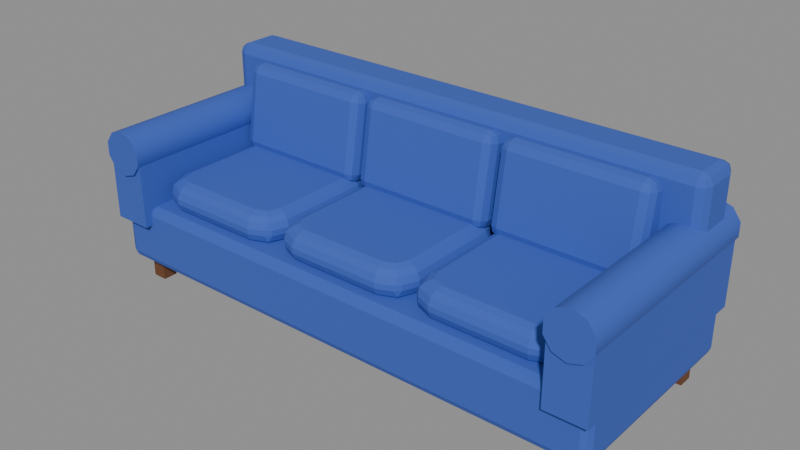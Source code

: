 # Source: sofa.blend  (saved by Blender 5.2.44; exported with 4.5.12 LTS)
import bpy
from mathutils import Matrix  # noqa: F401  (used for matrix-valued properties, if any)

bpy.ops.wm.read_factory_settings(use_empty=True)
scene = bpy.context.scene
scene.name = 'Scene'

# ---- collections
col_sofa = bpy.data.collections.new('Sofa'); scene.collection.children.link(col_sofa)

# ---- materials (node trees are filled in below, after node groups)
mat_blue_cloth = bpy.data.materials.new('Blue cloth')
mat_blue_cloth.diffuse_color = (0.04374, 0.1046, 0.4793, 1.0)
mat_blue_cloth.roughness = 0.9
mat_dark_wood = bpy.data.materials.new('Dark wood')
mat_dark_wood.diffuse_color = (0.147, 0.05448, 0.01938, 1.0)
mat_dark_wood.roughness = 0.8

# ---- material node trees
mat_blue_cloth.use_nodes = True; mat_blue_cloth.node_tree.nodes.clear()
_N = mat_blue_cloth.node_tree.nodes; _L = mat_blue_cloth.node_tree.links
n0 = _N.new('ShaderNodeBsdfPrincipled'); n0.name = 'Principled BSDF'; n0.location = (-200, 100)
n0.inputs[0].default_value = (0.04374, 0.1046, 0.4793, 1.0)
n0.inputs[2].default_value = 0.9
n0.inputs[10].default_value = 0.005
n1 = _N.new('ShaderNodeOutputMaterial'); n1.name = 'Material Output'; n1.location = (200, 100)
_L.new(n0.outputs[0], n1.inputs[0])
n1.is_active_output = True
mat_dark_wood.use_nodes = True; mat_dark_wood.node_tree.nodes.clear()
_N = mat_dark_wood.node_tree.nodes; _L = mat_dark_wood.node_tree.links
n0 = _N.new('ShaderNodeBsdfPrincipled'); n0.name = 'Principled BSDF'; n0.location = (-200, 100)
n0.inputs[0].default_value = (0.147, 0.05448, 0.01938, 1.0)
n0.inputs[2].default_value = 0.8
n0.inputs[10].default_value = 0.005
n1 = _N.new('ShaderNodeOutputMaterial'); n1.name = 'Material Output'; n1.location = (200, 100)
_L.new(n0.outputs[0], n1.inputs[0])
n1.is_active_output = True

# ---- meshes
me_sofa_base = bpy.data.meshes.new('Sofa base')
me_sofa_base.from_pydata([(-1.05, -0.42, 0.1), (1.05, -0.42, 0.1), (1.05, 0.42, 0.1), (-1.05, 0.42, 0.1), (-1.05, -0.42, 0.35), (1.05, -0.42, 0.35), (1.05, 0.42, 0.35), (-1.05, 0.42, 0.35)], [], [(0, 3, 2, 1), (4, 5, 6, 7), (0, 1, 5, 4), (1, 2, 6, 5), (2, 3, 7, 6), (3, 0, 4, 7)])
me_sofa_base.materials.append(mat_blue_cloth)
me_sofa_base.update()
me_sofa_legs = bpy.data.meshes.new('Sofa legs')
me_sofa_legs.from_pydata([(-1.0, -0.36, 0.0), (-0.94, -0.36, 0.0), (-0.94, -0.3, 0.0), (-1.0, -0.3, 0.0), (-1.0, -0.36, 0.13), (-0.94, -0.36, 0.13), (-0.94, -0.3, 0.13), (-1.0, -0.3, 0.13), (-1.0, 0.3, 0.0), (-0.94, 0.3, 0.0), (-0.94, 0.36, 0.0), (-1.0, 0.36, 0.0), (-1.0, 0.3, 0.13), (-0.94, 0.3, 0.13), (-0.94, 0.36, 0.13), (-1.0, 0.36, 0.13), (0.94, -0.36, 0.0), (1.0, -0.36, 0.0), (1.0, -0.3, 0.0), (0.94, -0.3, 0.0), (0.94, -0.36, 0.13), (1.0, -0.36, 0.13), (1.0, -0.3, 0.13), (0.94, -0.3, 0.13), (0.94, 0.3, 0.0), (1.0, 0.3, 0.0), (1.0, 0.36, 0.0), (0.94, 0.36, 0.0), (0.94, 0.3, 0.13), (1.0, 0.3, 0.13), (1.0, 0.36, 0.13), (0.94, 0.36, 0.13)], [], [(0, 3, 2, 1), (4, 5, 6, 7), (0, 1, 5, 4), (1, 2, 6, 5), (2, 3, 7, 6), (3, 0, 4, 7), (8, 11, 10, 9), (12, 13, 14, 15), (8, 9, 13, 12), (9, 10, 14, 13), (10, 11, 15, 14), (11, 8, 12, 15), (16, 19, 18, 17), (20, 21, 22, 23), (16, 17, 21, 20), (17, 18, 22, 21), (18, 19, 23, 22), (19, 16, 20, 23), (24, 27, 26, 25), (28, 29, 30, 31), (24, 25, 29, 28), (25, 26, 30, 29), (26, 27, 31, 30), (27, 24, 28, 31)])
me_sofa_legs.materials.append(mat_dark_wood)
me_sofa_legs.update()
me_sofa_back = bpy.data.meshes.new('Sofa back')
me_sofa_back.from_pydata([(-1.04, 0.2, 0.3), (1.04, 0.2, 0.3), (1.04, 0.4, 0.3), (-1.04, 0.4, 0.3), (-1.04, 0.2, 0.83), (1.04, 0.2, 0.83), (1.04, 0.4, 0.83), (-1.04, 0.4, 0.83)], [], [(0, 3, 2, 1), (4, 5, 6, 7), (0, 1, 5, 4), (1, 2, 6, 5), (2, 3, 7, 6), (3, 0, 4, 7)])
me_sofa_back.materials.append(mat_blue_cloth)
me_sofa_back.update()
me_sofa_arms = bpy.data.meshes.new('Sofa arms')
me_sofa_arms.from_pydata([(0.9, -0.45, 0.28), (1.06, -0.45, 0.28), (1.06, 0.43, 0.28), (0.9, 0.43, 0.28), (0.9, -0.45, 0.57), (1.06, -0.45, 0.57), (1.06, 0.43, 0.57), (0.9, 0.43, 0.57), (1.066, 0.44, 0.5978), (1.033, 0.44, 0.6428), (0.98, 0.44, 0.66), (0.9271, 0.44, 0.6428), (0.8944, 0.44, 0.5978), (0.8944, 0.44, 0.5422), (0.9271, 0.44, 0.4972), (0.98, 0.44, 0.48), (1.033, 0.44, 0.4972), (1.066, 0.44, 0.5422), (1.066, -0.46, 0.5978), (1.033, -0.46, 0.6428), (0.98, -0.46, 0.66), (0.9271, -0.46, 0.6428), (0.8944, -0.46, 0.5978), (0.8944, -0.46, 0.5422), (0.9271, -0.46, 0.4972), (0.98, -0.46, 0.48), (1.033, -0.46, 0.4972), (1.066, -0.46, 0.5422)], [], [(0, 3, 2, 1), (4, 5, 6, 7), (0, 1, 5, 4), (1, 2, 6, 5), (2, 3, 7, 6), (3, 0, 4, 7), (8, 9, 19, 18), (9, 10, 20, 19), (10, 11, 21, 20), (11, 12, 22, 21), (12, 13, 23, 22), (13, 14, 24, 23), (14, 15, 25, 24), (15, 16, 26, 25), (16, 17, 27, 26), (17, 8, 18, 27), (17, 16, 15, 14, 13, 12, 11, 10, 9, 8), (18, 19, 20, 21, 22, 23, 24, 25, 26, 27)])
me_sofa_arms.polygons.foreach_set('use_smooth', [True] * 18)
_k = set([(0, 1), (0, 3), (0, 4), (1, 2), (1, 5), (2, 3), (2, 6), (3, 7), (4, 5), (4, 7), (5, 6), (6, 7), (8, 9), (8, 17), (9, 10), (10, 11), (11, 12), (12, 13), (13, 14), (14, 15), (15, 16), (16, 17), (18, 19), (18, 27), (19, 20), (20, 21), (21, 22), (22, 23), (23, 24), (24, 25), (25, 26), (26, 27)])
me_sofa_arms.attributes.new('sharp_edge', 'BOOLEAN', 'EDGE').data.foreach_set('value', [ (min(e.vertices), max(e.vertices)) in _k for e in me_sofa_arms.edges])
me_sofa_arms.materials.append(mat_blue_cloth)
me_sofa_arms.update()
me_sofa_cushion_a = bpy.data.meshes.new('Sofa cushion A')
me_sofa_cushion_a.from_pydata([(-0.347, 0.1157, 0.33), (-0.3691, 0.1689, 0.33), (-0.4223, 0.191, 0.33), (-0.7857, 0.191, 0.33), (-0.8389, 0.1689, 0.33), (-0.861, 0.1157, 0.33), (-0.861, -0.2557, 0.33), (-0.8389, -0.3089, 0.33), (-0.7857, -0.331, 0.33), (-0.4223, -0.331, 0.33), (-0.3691, -0.3089, 0.33), (-0.347, -0.2557, 0.33), (-0.308, 0.1234, 0.369), (-0.3392, 0.1988, 0.369), (-0.4146, 0.23, 0.369), (-0.7934, 0.23, 0.369), (-0.8688, 0.1988, 0.369), (-0.9, 0.1234, 0.369), (-0.9, -0.2634, 0.369), (-0.8688, -0.3388, 0.369), (-0.7934, -0.37, 0.369), (-0.4146, -0.37, 0.369), (-0.3392, -0.3388, 0.369), (-0.308, -0.2634, 0.369), (-0.308, 0.1234, 0.421), (-0.3392, 0.1988, 0.421), (-0.4146, 0.23, 0.421), (-0.7934, 0.23, 0.421), (-0.8688, 0.1988, 0.421), (-0.9, 0.1234, 0.421), (-0.9, -0.2634, 0.421), (-0.8688, -0.3388, 0.421), (-0.7934, -0.37, 0.421), (-0.4146, -0.37, 0.421), (-0.3392, -0.3388, 0.421), (-0.308, -0.2634, 0.421), (-0.347, 0.1157, 0.46), (-0.3691, 0.1689, 0.46), (-0.4223, 0.191, 0.46), (-0.7857, 0.191, 0.46), (-0.8389, 0.1689, 0.46), (-0.861, 0.1157, 0.46), (-0.861, -0.2557, 0.46), (-0.8389, -0.3089, 0.46), (-0.7857, -0.331, 0.46), (-0.4223, -0.331, 0.46), (-0.3691, -0.3089, 0.46), (-0.347, -0.2557, 0.46)], [], [(0, 1, 13, 12), (1, 2, 14, 13), (2, 3, 15, 14), (3, 4, 16, 15), (4, 5, 17, 16), (5, 6, 18, 17), (6, 7, 19, 18), (7, 8, 20, 19), (8, 9, 21, 20), (9, 10, 22, 21), (10, 11, 23, 22), (11, 0, 12, 23), (12, 13, 25, 24), (13, 14, 26, 25), (14, 15, 27, 26), (15, 16, 28, 27), (16, 17, 29, 28), (17, 18, 30, 29), (18, 19, 31, 30), (19, 20, 32, 31), (20, 21, 33, 32), (21, 22, 34, 33), (22, 23, 35, 34), (23, 12, 24, 35), (24, 25, 37, 36), (25, 26, 38, 37), (26, 27, 39, 38), (27, 28, 40, 39), (28, 29, 41, 40), (29, 30, 42, 41), (30, 31, 43, 42), (31, 32, 44, 43), (32, 33, 45, 44), (33, 34, 46, 45), (34, 35, 47, 46), (35, 24, 36, 47), (11, 10, 9, 8, 7, 6, 5, 4, 3, 2, 1, 0), (36, 37, 38, 39, 40, 41, 42, 43, 44, 45, 46, 47)])
me_sofa_cushion_a.materials.append(mat_blue_cloth)
me_sofa_cushion_a.update()
me_sofa_back_cushion_a = bpy.data.meshes.new('Sofa back cushion A')
me_sofa_back_cushion_a.from_pydata([(-0.895, 0.07592, 0.4417), (-0.313, 0.07592, 0.4417), (-0.313, 0.2241, 0.4183), (-0.895, 0.2241, 0.4183), (-0.895, 0.1322, 0.7973), (-0.313, 0.1322, 0.7973), (-0.313, 0.2804, 0.7738), (-0.895, 0.2804, 0.7738)], [], [(0, 3, 2, 1), (4, 5, 6, 7), (0, 1, 5, 4), (1, 2, 6, 5), (2, 3, 7, 6), (3, 0, 4, 7)])
me_sofa_back_cushion_a.materials.append(mat_blue_cloth)
me_sofa_back_cushion_a.update()
me_sofa_cushion_b = bpy.data.meshes.new('Sofa cushion B')
me_sofa_cushion_b.from_pydata([(0.257, 0.1157, 0.33), (0.2349, 0.1689, 0.33), (0.1817, 0.191, 0.33), (-0.1817, 0.191, 0.33), (-0.2349, 0.1689, 0.33), (-0.257, 0.1157, 0.33), (-0.257, -0.2557, 0.33), (-0.2349, -0.3089, 0.33), (-0.1817, -0.331, 0.33), (0.1817, -0.331, 0.33), (0.2349, -0.3089, 0.33), (0.257, -0.2557, 0.33), (0.296, 0.1234, 0.369), (0.2648, 0.1988, 0.369), (0.1894, 0.23, 0.369), (-0.1894, 0.23, 0.369), (-0.2648, 0.1988, 0.369), (-0.296, 0.1234, 0.369), (-0.296, -0.2634, 0.369), (-0.2648, -0.3388, 0.369), (-0.1894, -0.37, 0.369), (0.1894, -0.37, 0.369), (0.2648, -0.3388, 0.369), (0.296, -0.2634, 0.369), (0.296, 0.1234, 0.421), (0.2648, 0.1988, 0.421), (0.1894, 0.23, 0.421), (-0.1894, 0.23, 0.421), (-0.2648, 0.1988, 0.421), (-0.296, 0.1234, 0.421), (-0.296, -0.2634, 0.421), (-0.2648, -0.3388, 0.421), (-0.1894, -0.37, 0.421), (0.1894, -0.37, 0.421), (0.2648, -0.3388, 0.421), (0.296, -0.2634, 0.421), (0.257, 0.1157, 0.46), (0.2349, 0.1689, 0.46), (0.1817, 0.191, 0.46), (-0.1817, 0.191, 0.46), (-0.2349, 0.1689, 0.46), (-0.257, 0.1157, 0.46), (-0.257, -0.2557, 0.46), (-0.2349, -0.3089, 0.46), (-0.1817, -0.331, 0.46), (0.1817, -0.331, 0.46), (0.2349, -0.3089, 0.46), (0.257, -0.2557, 0.46)], [], [(0, 1, 13, 12), (1, 2, 14, 13), (2, 3, 15, 14), (3, 4, 16, 15), (4, 5, 17, 16), (5, 6, 18, 17), (6, 7, 19, 18), (7, 8, 20, 19), (8, 9, 21, 20), (9, 10, 22, 21), (10, 11, 23, 22), (11, 0, 12, 23), (12, 13, 25, 24), (13, 14, 26, 25), (14, 15, 27, 26), (15, 16, 28, 27), (16, 17, 29, 28), (17, 18, 30, 29), (18, 19, 31, 30), (19, 20, 32, 31), (20, 21, 33, 32), (21, 22, 34, 33), (22, 23, 35, 34), (23, 12, 24, 35), (24, 25, 37, 36), (25, 26, 38, 37), (26, 27, 39, 38), (27, 28, 40, 39), (28, 29, 41, 40), (29, 30, 42, 41), (30, 31, 43, 42), (31, 32, 44, 43), (32, 33, 45, 44), (33, 34, 46, 45), (34, 35, 47, 46), (35, 24, 36, 47), (11, 10, 9, 8, 7, 6, 5, 4, 3, 2, 1, 0), (36, 37, 38, 39, 40, 41, 42, 43, 44, 45, 46, 47)])
me_sofa_cushion_b.materials.append(mat_blue_cloth)
me_sofa_cushion_b.update()
me_sofa_back_cushion_b = bpy.data.meshes.new('Sofa back cushion B')
me_sofa_back_cushion_b.from_pydata([(-0.291, 0.07592, 0.4417), (0.291, 0.07592, 0.4417), (0.291, 0.2241, 0.4183), (-0.291, 0.2241, 0.4183), (-0.291, 0.1322, 0.7973), (0.291, 0.1322, 0.7973), (0.291, 0.2804, 0.7738), (-0.291, 0.2804, 0.7738)], [], [(0, 3, 2, 1), (4, 5, 6, 7), (0, 1, 5, 4), (1, 2, 6, 5), (2, 3, 7, 6), (3, 0, 4, 7)])
me_sofa_back_cushion_b.materials.append(mat_blue_cloth)
me_sofa_back_cushion_b.update()
me_sofa_cushion_c = bpy.data.meshes.new('Sofa cushion C')
me_sofa_cushion_c.from_pydata([(0.861, 0.1157, 0.33), (0.8389, 0.1689, 0.33), (0.7857, 0.191, 0.33), (0.4223, 0.191, 0.33), (0.3691, 0.1689, 0.33), (0.347, 0.1157, 0.33), (0.347, -0.2557, 0.33), (0.3691, -0.3089, 0.33), (0.4223, -0.331, 0.33), (0.7857, -0.331, 0.33), (0.8389, -0.3089, 0.33), (0.861, -0.2557, 0.33), (0.9, 0.1234, 0.369), (0.8688, 0.1988, 0.369), (0.7934, 0.23, 0.369), (0.4146, 0.23, 0.369), (0.3392, 0.1988, 0.369), (0.308, 0.1234, 0.369), (0.308, -0.2634, 0.369), (0.3392, -0.3388, 0.369), (0.4146, -0.37, 0.369), (0.7934, -0.37, 0.369), (0.8688, -0.3388, 0.369), (0.9, -0.2634, 0.369), (0.9, 0.1234, 0.421), (0.8688, 0.1988, 0.421), (0.7934, 0.23, 0.421), (0.4146, 0.23, 0.421), (0.3392, 0.1988, 0.421), (0.308, 0.1234, 0.421), (0.308, -0.2634, 0.421), (0.3392, -0.3388, 0.421), (0.4146, -0.37, 0.421), (0.7934, -0.37, 0.421), (0.8688, -0.3388, 0.421), (0.9, -0.2634, 0.421), (0.861, 0.1157, 0.46), (0.8389, 0.1689, 0.46), (0.7857, 0.191, 0.46), (0.4223, 0.191, 0.46), (0.3691, 0.1689, 0.46), (0.347, 0.1157, 0.46), (0.347, -0.2557, 0.46), (0.3691, -0.3089, 0.46), (0.4223, -0.331, 0.46), (0.7857, -0.331, 0.46), (0.8389, -0.3089, 0.46), (0.861, -0.2557, 0.46)], [], [(0, 1, 13, 12), (1, 2, 14, 13), (2, 3, 15, 14), (3, 4, 16, 15), (4, 5, 17, 16), (5, 6, 18, 17), (6, 7, 19, 18), (7, 8, 20, 19), (8, 9, 21, 20), (9, 10, 22, 21), (10, 11, 23, 22), (11, 0, 12, 23), (12, 13, 25, 24), (13, 14, 26, 25), (14, 15, 27, 26), (15, 16, 28, 27), (16, 17, 29, 28), (17, 18, 30, 29), (18, 19, 31, 30), (19, 20, 32, 31), (20, 21, 33, 32), (21, 22, 34, 33), (22, 23, 35, 34), (23, 12, 24, 35), (24, 25, 37, 36), (25, 26, 38, 37), (26, 27, 39, 38), (27, 28, 40, 39), (28, 29, 41, 40), (29, 30, 42, 41), (30, 31, 43, 42), (31, 32, 44, 43), (32, 33, 45, 44), (33, 34, 46, 45), (34, 35, 47, 46), (35, 24, 36, 47), (11, 10, 9, 8, 7, 6, 5, 4, 3, 2, 1, 0), (36, 37, 38, 39, 40, 41, 42, 43, 44, 45, 46, 47)])
me_sofa_cushion_c.materials.append(mat_blue_cloth)
me_sofa_cushion_c.update()
me_sofa_back_cushion_c = bpy.data.meshes.new('Sofa back cushion C')
me_sofa_back_cushion_c.from_pydata([(0.313, 0.07592, 0.4417), (0.895, 0.07592, 0.4417), (0.895, 0.2241, 0.4183), (0.313, 0.2241, 0.4183), (0.313, 0.1322, 0.7973), (0.895, 0.1322, 0.7973), (0.895, 0.2804, 0.7738), (0.313, 0.2804, 0.7738)], [], [(0, 3, 2, 1), (4, 5, 6, 7), (0, 1, 5, 4), (1, 2, 6, 5), (2, 3, 7, 6), (3, 0, 4, 7)])
me_sofa_back_cushion_c.materials.append(mat_blue_cloth)
me_sofa_back_cushion_c.update()

# ---- objects
ob_sofa_base = bpy.data.objects.new('Sofa base', me_sofa_base)
ob_sofa_legs = bpy.data.objects.new('Sofa legs', me_sofa_legs)
ob_sofa_back = bpy.data.objects.new('Sofa back', me_sofa_back)
ob_sofa_arms = bpy.data.objects.new('Sofa arms', me_sofa_arms)
ob_sofa_cushion_a = bpy.data.objects.new('Sofa cushion A', me_sofa_cushion_a)
ob_sofa_back_cushion_a = bpy.data.objects.new('Sofa back cushion A', me_sofa_back_cushion_a)
ob_sofa_cushion_b = bpy.data.objects.new('Sofa cushion B', me_sofa_cushion_b)
ob_sofa_back_cushion_b = bpy.data.objects.new('Sofa back cushion B', me_sofa_back_cushion_b)
ob_sofa_cushion_c = bpy.data.objects.new('Sofa cushion C', me_sofa_cushion_c)
ob_sofa_back_cushion_c = bpy.data.objects.new('Sofa back cushion C', me_sofa_back_cushion_c)

# ---- transforms, parenting, visibility, modifiers, constraints
ob_sofa_base.location = (0.0, 0.0, 0.0)
_m = ob_sofa_base.modifiers.new('Bevel', 'BEVEL')
_m.width = 0.03
_m.width_pct = 0.03
_m.segments = 2
_m.angle_limit = 0.6109
ob_sofa_legs.location = (0.0, 0.0, 0.0)
ob_sofa_back.location = (0.0, 0.0, 0.0)
_m = ob_sofa_back.modifiers.new('Bevel', 'BEVEL')
_m.width = 0.04
_m.width_pct = 0.04
_m.segments = 2
_m.angle_limit = 0.6109
ob_sofa_arms.location = (0.0, 0.0, 0.0)
_m = ob_sofa_arms.modifiers.new('Mirror', 'MIRROR')
_m.use_mirror_merge = False
ob_sofa_cushion_a.location = (0.0, 0.0, 0.0)
_m = ob_sofa_cushion_a.modifiers.new('Bevel', 'BEVEL')
_m.width = 0.015
_m.width_pct = 0.015
_m.angle_limit = 0.6109
ob_sofa_back_cushion_a.location = (0.0, 0.0, 0.0)
_m = ob_sofa_back_cushion_a.modifiers.new('Bevel', 'BEVEL')
_m.width = 0.04
_m.width_pct = 0.04
_m.segments = 2
_m.angle_limit = 0.6109
ob_sofa_cushion_b.location = (0.0, 0.0, 0.0)
_m = ob_sofa_cushion_b.modifiers.new('Bevel', 'BEVEL')
_m.width = 0.015
_m.width_pct = 0.015
_m.angle_limit = 0.6109
ob_sofa_back_cushion_b.location = (0.0, 0.0, 0.0)
_m = ob_sofa_back_cushion_b.modifiers.new('Bevel', 'BEVEL')
_m.width = 0.04
_m.width_pct = 0.04
_m.segments = 2
_m.angle_limit = 0.6109
ob_sofa_cushion_c.location = (0.0, 0.0, 0.0)
_m = ob_sofa_cushion_c.modifiers.new('Bevel', 'BEVEL')
_m.width = 0.015
_m.width_pct = 0.015
_m.angle_limit = 0.6109
ob_sofa_back_cushion_c.location = (0.0, 0.0, 0.0)
_m = ob_sofa_back_cushion_c.modifiers.new('Bevel', 'BEVEL')
_m.width = 0.04
_m.width_pct = 0.04
_m.segments = 2
_m.angle_limit = 0.6109

# ---- collection membership
col_sofa.objects.link(ob_sofa_base)
col_sofa.objects.link(ob_sofa_legs)
col_sofa.objects.link(ob_sofa_back)
col_sofa.objects.link(ob_sofa_arms)
col_sofa.objects.link(ob_sofa_cushion_a)
col_sofa.objects.link(ob_sofa_back_cushion_a)
col_sofa.objects.link(ob_sofa_cushion_b)
col_sofa.objects.link(ob_sofa_back_cushion_b)
col_sofa.objects.link(ob_sofa_cushion_c)
col_sofa.objects.link(ob_sofa_back_cushion_c)

# ---- scene / render settings (as saved in the file)
scene.frame_start = 1; scene.frame_end = 24; scene.frame_set(1)
scene.render.engine = 'BLENDER_EEVEE_NEXT'
scene.render.bake_bias = 0.0
scene.render.bake_samples = 0
scene.render.compositor_device = 'GPU'
scene.eevee.use_volume_custom_range = False
scene.eevee.fast_gi_thickness_near = 0.1
scene.eevee.fast_gi_thickness_far = 0.0
scene.eevee.ray_tracing_options.screen_trace_thickness = 0.1
bpy.context.view_layer.update()

# ---- added for rendering (the .blend has no active camera and no usable light): camera, sun + grey world if the file has none
cam_auto = bpy.data.cameras.new('AutoCamera')
cam_auto.lens = 50.0
cam_auto.sensor_width = 36.0
cam_auto.clip_end = 1000.0
ob_auto_camera = bpy.data.objects.new('AutoCamera', cam_auto)
scene.collection.objects.link(ob_auto_camera)
ob_auto_camera.location = (2.27403, -2.73884, 2.23423)
ob_auto_camera.rotation_euler = (1.09748, -7.21219e-08, 0.694738)
scene.camera = ob_auto_camera
light_auto_sun = bpy.data.lights.new('AutoSun', 'SUN')
light_auto_sun.energy = 3.0
light_auto_sun.angle = 0.0523599
ob_auto_sun = bpy.data.objects.new('AutoSun', light_auto_sun)
scene.collection.objects.link(ob_auto_sun)
ob_auto_sun.rotation_euler = (0.872665, 0.174533, 0.523599)
if scene.world is None:
    world_auto = bpy.data.worlds.new('AutoWorld')
    world_auto.color = (0.3, 0.3, 0.3)
    scene.world = world_auto
bpy.context.view_layer.update()
